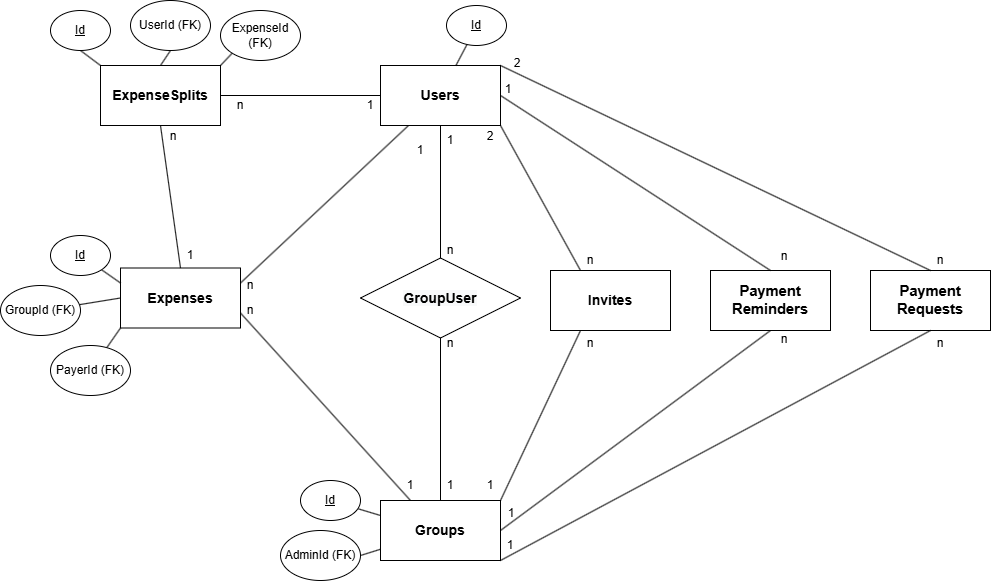

The diagram above was exported from draw.io. Its source (the exported page's mxGraphModel, read from the mxfile embedded in the PNG):
<mxGraphModel dx="2887" dy="1146" grid="1" gridSize="10" guides="1" tooltips="1" connect="1" arrows="1" fold="1" page="1" pageScale="1" pageWidth="827" pageHeight="1169" math="0" shadow="0">
  <root>
    <mxCell id="0" />
    <mxCell id="1" parent="0" />
    <mxCell id="T8wS0UAO6f3cZfDO2E4W-33" style="edgeStyle=none;rounded=0;orthogonalLoop=1;jettySize=auto;html=1;exitX=1;exitY=0.75;exitDx=0;exitDy=0;entryX=0.25;entryY=0;entryDx=0;entryDy=0;endArrow=none;endFill=0;" parent="1" source="Y6YP4naaNZ0JwO63pL_O-32" target="Y6YP4naaNZ0JwO63pL_O-41" edge="1">
      <mxGeometry relative="1" as="geometry" />
    </mxCell>
    <mxCell id="T8wS0UAO6f3cZfDO2E4W-34" style="edgeStyle=none;rounded=0;orthogonalLoop=1;jettySize=auto;html=1;exitX=1;exitY=0.25;exitDx=0;exitDy=0;endArrow=none;endFill=0;" parent="1" source="Y6YP4naaNZ0JwO63pL_O-32" target="Y6YP4naaNZ0JwO63pL_O-40" edge="1">
      <mxGeometry relative="1" as="geometry" />
    </mxCell>
    <mxCell id="Y6YP4naaNZ0JwO63pL_O-32" value="&lt;span style=&quot;font-weight: 700;&quot;&gt;Expenses&lt;/span&gt;" style="rounded=0;whiteSpace=wrap;html=1;fontSize=14;" parent="1" vertex="1">
      <mxGeometry x="-230" y="497.5" width="120" height="60" as="geometry" />
    </mxCell>
    <mxCell id="T8wS0UAO6f3cZfDO2E4W-42" style="edgeStyle=none;rounded=0;orthogonalLoop=1;jettySize=auto;html=1;exitX=0.5;exitY=1;exitDx=0;exitDy=0;entryX=1;entryY=0.5;entryDx=0;entryDy=0;endArrow=none;endFill=0;" parent="1" source="Y6YP4naaNZ0JwO63pL_O-37" target="Y6YP4naaNZ0JwO63pL_O-41" edge="1">
      <mxGeometry relative="1" as="geometry" />
    </mxCell>
    <mxCell id="Y6YP4naaNZ0JwO63pL_O-37" value="&lt;span id=&quot;docs-internal-guid-8137af58-7fff-8aff-ac5c-a7c13dc89b1a&quot;&gt;&lt;span style=&quot;font-size: 11pt; font-family: Arial, sans-serif; background-color: transparent; font-variant-numeric: normal; font-variant-east-asian: normal; font-variant-alternates: normal; font-variant-position: normal; font-variant-emoji: normal; vertical-align: baseline; white-space-collapse: preserve;&quot;&gt;&lt;b&gt;Payment&lt;br/&gt;Reminders&lt;/b&gt;&lt;/span&gt;&lt;/span&gt;" style="rounded=0;whiteSpace=wrap;html=1;fontSize=14;" parent="1" vertex="1">
      <mxGeometry x="360" y="500" width="120" height="60" as="geometry" />
    </mxCell>
    <mxCell id="T8wS0UAO6f3cZfDO2E4W-27" style="edgeStyle=none;rounded=0;orthogonalLoop=1;jettySize=auto;html=1;exitX=0.5;exitY=1;exitDx=0;exitDy=0;endArrow=none;endFill=0;" parent="1" source="Y6YP4naaNZ0JwO63pL_O-40" target="T8wS0UAO6f3cZfDO2E4W-3" edge="1">
      <mxGeometry relative="1" as="geometry" />
    </mxCell>
    <mxCell id="T8wS0UAO6f3cZfDO2E4W-41" style="edgeStyle=none;rounded=0;orthogonalLoop=1;jettySize=auto;html=1;exitX=1;exitY=0.5;exitDx=0;exitDy=0;entryX=0.5;entryY=0;entryDx=0;entryDy=0;endArrow=none;endFill=0;" parent="1" source="Y6YP4naaNZ0JwO63pL_O-40" target="Y6YP4naaNZ0JwO63pL_O-37" edge="1">
      <mxGeometry relative="1" as="geometry" />
    </mxCell>
    <mxCell id="Y6YP4naaNZ0JwO63pL_O-40" value="&lt;span style=&quot;font-weight: 700;&quot;&gt;Users&lt;/span&gt;" style="rounded=0;whiteSpace=wrap;html=1;fontSize=14;" parent="1" vertex="1">
      <mxGeometry x="30" y="295" width="120" height="60" as="geometry" />
    </mxCell>
    <mxCell id="Y6YP4naaNZ0JwO63pL_O-41" value="&lt;span style=&quot;font-weight: 700;&quot;&gt;Groups&lt;/span&gt;" style="rounded=0;whiteSpace=wrap;html=1;fontSize=14;" parent="1" vertex="1">
      <mxGeometry x="30" y="730" width="120" height="60" as="geometry" />
    </mxCell>
    <mxCell id="T8wS0UAO6f3cZfDO2E4W-35" style="edgeStyle=none;rounded=0;orthogonalLoop=1;jettySize=auto;html=1;exitX=1;exitY=0.5;exitDx=0;exitDy=0;entryX=0;entryY=0.5;entryDx=0;entryDy=0;endArrow=none;endFill=0;" parent="1" source="Y6YP4naaNZ0JwO63pL_O-42" target="Y6YP4naaNZ0JwO63pL_O-40" edge="1">
      <mxGeometry relative="1" as="geometry" />
    </mxCell>
    <mxCell id="T8wS0UAO6f3cZfDO2E4W-36" style="edgeStyle=none;rounded=0;orthogonalLoop=1;jettySize=auto;html=1;exitX=0.5;exitY=1;exitDx=0;exitDy=0;entryX=0.5;entryY=0;entryDx=0;entryDy=0;endArrow=none;endFill=0;" parent="1" source="Y6YP4naaNZ0JwO63pL_O-42" target="Y6YP4naaNZ0JwO63pL_O-32" edge="1">
      <mxGeometry relative="1" as="geometry" />
    </mxCell>
    <mxCell id="Y6YP4naaNZ0JwO63pL_O-42" value="&lt;span style=&quot;font-weight: 700;&quot;&gt;ExpenseSplits&lt;/span&gt;" style="rounded=0;whiteSpace=wrap;html=1;fontSize=14;" parent="1" vertex="1">
      <mxGeometry x="-250" y="295" width="120" height="60" as="geometry" />
    </mxCell>
    <mxCell id="T8wS0UAO6f3cZfDO2E4W-28" style="edgeStyle=none;rounded=0;orthogonalLoop=1;jettySize=auto;html=1;exitX=0.5;exitY=1;exitDx=0;exitDy=0;entryX=0.5;entryY=0;entryDx=0;entryDy=0;endArrow=none;endFill=0;" parent="1" source="T8wS0UAO6f3cZfDO2E4W-3" target="Y6YP4naaNZ0JwO63pL_O-41" edge="1">
      <mxGeometry relative="1" as="geometry" />
    </mxCell>
    <mxCell id="T8wS0UAO6f3cZfDO2E4W-3" value="&lt;span style=&quot;color: rgb(0, 0, 0); font-family: Helvetica; font-size: 14px; font-style: normal; font-variant-ligatures: normal; font-variant-caps: normal; font-weight: 700; letter-spacing: normal; orphans: 2; text-align: center; text-indent: 0px; text-transform: none; widows: 2; word-spacing: 0px; -webkit-text-stroke-width: 0px; background-color: rgb(248, 249, 250); text-decoration-thickness: initial; text-decoration-style: initial; text-decoration-color: initial; float: none; display: inline !important;&quot;&gt;GroupUser&lt;/span&gt;" style="rhombus;whiteSpace=wrap;html=1;" parent="1" vertex="1">
      <mxGeometry x="10" y="487.5" width="160" height="80" as="geometry" />
    </mxCell>
    <mxCell id="T8wS0UAO6f3cZfDO2E4W-22" style="edgeStyle=none;rounded=0;orthogonalLoop=1;jettySize=auto;html=1;exitX=0.5;exitY=1;exitDx=0;exitDy=0;entryX=0;entryY=0;entryDx=0;entryDy=0;endArrow=none;endFill=0;" parent="1" source="T8wS0UAO6f3cZfDO2E4W-4" target="Y6YP4naaNZ0JwO63pL_O-42" edge="1">
      <mxGeometry relative="1" as="geometry" />
    </mxCell>
    <mxCell id="T8wS0UAO6f3cZfDO2E4W-4" value="&lt;u&gt;Id&lt;/u&gt;" style="ellipse;whiteSpace=wrap;html=1;" parent="1" vertex="1">
      <mxGeometry x="-300" y="240" width="60" height="40" as="geometry" />
    </mxCell>
    <mxCell id="T8wS0UAO6f3cZfDO2E4W-19" style="rounded=0;orthogonalLoop=1;jettySize=auto;html=1;endArrow=none;endFill=0;" parent="1" source="T8wS0UAO6f3cZfDO2E4W-6" target="Y6YP4naaNZ0JwO63pL_O-40" edge="1">
      <mxGeometry relative="1" as="geometry" />
    </mxCell>
    <mxCell id="T8wS0UAO6f3cZfDO2E4W-6" value="&lt;u&gt;Id&lt;/u&gt;" style="ellipse;whiteSpace=wrap;html=1;" parent="1" vertex="1">
      <mxGeometry x="96" y="235" width="60" height="40" as="geometry" />
    </mxCell>
    <mxCell id="T8wS0UAO6f3cZfDO2E4W-31" style="edgeStyle=none;rounded=0;orthogonalLoop=1;jettySize=auto;html=1;entryX=0;entryY=0.25;entryDx=0;entryDy=0;endArrow=none;endFill=0;" parent="1" source="T8wS0UAO6f3cZfDO2E4W-7" target="Y6YP4naaNZ0JwO63pL_O-41" edge="1">
      <mxGeometry relative="1" as="geometry" />
    </mxCell>
    <mxCell id="T8wS0UAO6f3cZfDO2E4W-7" value="&lt;u&gt;Id&lt;/u&gt;" style="ellipse;whiteSpace=wrap;html=1;" parent="1" vertex="1">
      <mxGeometry x="-50" y="710" width="60" height="40" as="geometry" />
    </mxCell>
    <mxCell id="T8wS0UAO6f3cZfDO2E4W-24" style="edgeStyle=none;rounded=0;orthogonalLoop=1;jettySize=auto;html=1;entryX=0;entryY=0.25;entryDx=0;entryDy=0;endArrow=none;endFill=0;" parent="1" source="T8wS0UAO6f3cZfDO2E4W-8" target="Y6YP4naaNZ0JwO63pL_O-32" edge="1">
      <mxGeometry relative="1" as="geometry" />
    </mxCell>
    <mxCell id="T8wS0UAO6f3cZfDO2E4W-8" value="&lt;u&gt;Id&lt;/u&gt;" style="ellipse;whiteSpace=wrap;html=1;" parent="1" vertex="1">
      <mxGeometry x="-300" y="465" width="60" height="40" as="geometry" />
    </mxCell>
    <mxCell id="T8wS0UAO6f3cZfDO2E4W-32" style="edgeStyle=none;rounded=0;orthogonalLoop=1;jettySize=auto;html=1;exitX=1;exitY=0.5;exitDx=0;exitDy=0;endArrow=none;endFill=0;" parent="1" source="T8wS0UAO6f3cZfDO2E4W-9" target="Y6YP4naaNZ0JwO63pL_O-41" edge="1">
      <mxGeometry relative="1" as="geometry" />
    </mxCell>
    <mxCell id="T8wS0UAO6f3cZfDO2E4W-9" value="AdminId (FK)" style="ellipse;whiteSpace=wrap;html=1;" parent="1" vertex="1">
      <mxGeometry x="-70" y="760" width="80" height="50" as="geometry" />
    </mxCell>
    <mxCell id="T8wS0UAO6f3cZfDO2E4W-25" style="edgeStyle=none;rounded=0;orthogonalLoop=1;jettySize=auto;html=1;entryX=0;entryY=0.5;entryDx=0;entryDy=0;endArrow=none;endFill=0;" parent="1" source="T8wS0UAO6f3cZfDO2E4W-13" target="Y6YP4naaNZ0JwO63pL_O-32" edge="1">
      <mxGeometry relative="1" as="geometry" />
    </mxCell>
    <mxCell id="T8wS0UAO6f3cZfDO2E4W-13" value="GroupId (FK)" style="ellipse;whiteSpace=wrap;html=1;" parent="1" vertex="1">
      <mxGeometry x="-350" y="515" width="80" height="50" as="geometry" />
    </mxCell>
    <mxCell id="T8wS0UAO6f3cZfDO2E4W-26" style="edgeStyle=none;rounded=0;orthogonalLoop=1;jettySize=auto;html=1;entryX=0;entryY=1;entryDx=0;entryDy=0;endArrow=none;endFill=0;" parent="1" source="T8wS0UAO6f3cZfDO2E4W-14" target="Y6YP4naaNZ0JwO63pL_O-32" edge="1">
      <mxGeometry relative="1" as="geometry" />
    </mxCell>
    <mxCell id="T8wS0UAO6f3cZfDO2E4W-14" value="PayerId (FK)" style="ellipse;whiteSpace=wrap;html=1;" parent="1" vertex="1">
      <mxGeometry x="-300" y="575" width="80" height="50" as="geometry" />
    </mxCell>
    <mxCell id="T8wS0UAO6f3cZfDO2E4W-23" style="edgeStyle=none;rounded=0;orthogonalLoop=1;jettySize=auto;html=1;exitX=0.5;exitY=1;exitDx=0;exitDy=0;entryX=0.5;entryY=0;entryDx=0;entryDy=0;endArrow=none;endFill=0;" parent="1" source="T8wS0UAO6f3cZfDO2E4W-15" target="Y6YP4naaNZ0JwO63pL_O-42" edge="1">
      <mxGeometry relative="1" as="geometry" />
    </mxCell>
    <mxCell id="T8wS0UAO6f3cZfDO2E4W-15" value="UserId (FK)" style="ellipse;whiteSpace=wrap;html=1;" parent="1" vertex="1">
      <mxGeometry x="-220" y="230" width="80" height="50" as="geometry" />
    </mxCell>
    <mxCell id="T8wS0UAO6f3cZfDO2E4W-20" style="edgeStyle=none;rounded=0;orthogonalLoop=1;jettySize=auto;html=1;exitX=0;exitY=1;exitDx=0;exitDy=0;entryX=1;entryY=0;entryDx=0;entryDy=0;endArrow=none;endFill=0;" parent="1" source="T8wS0UAO6f3cZfDO2E4W-16" target="Y6YP4naaNZ0JwO63pL_O-42" edge="1">
      <mxGeometry relative="1" as="geometry" />
    </mxCell>
    <mxCell id="T8wS0UAO6f3cZfDO2E4W-16" value="ExpenseId (FK)" style="ellipse;whiteSpace=wrap;html=1;" parent="1" vertex="1">
      <mxGeometry x="-130" y="240" width="80" height="50" as="geometry" />
    </mxCell>
    <mxCell id="T8wS0UAO6f3cZfDO2E4W-43" value="1" style="text;html=1;strokeColor=none;fillColor=none;align=center;verticalAlign=middle;whiteSpace=wrap;rounded=0;" parent="1" vertex="1">
      <mxGeometry x="80" y="355" width="40" height="30" as="geometry" />
    </mxCell>
    <mxCell id="T8wS0UAO6f3cZfDO2E4W-44" value="1" style="text;html=1;strokeColor=none;fillColor=none;align=center;verticalAlign=middle;whiteSpace=wrap;rounded=0;" parent="1" vertex="1">
      <mxGeometry x="80" y="700" width="40" height="30" as="geometry" />
    </mxCell>
    <mxCell id="T8wS0UAO6f3cZfDO2E4W-45" value="1" style="text;html=1;strokeColor=none;fillColor=none;align=center;verticalAlign=middle;whiteSpace=wrap;rounded=0;" parent="1" vertex="1">
      <mxGeometry x="120" y="700" width="40" height="30" as="geometry" />
    </mxCell>
    <mxCell id="T8wS0UAO6f3cZfDO2E4W-46" value="2" style="text;html=1;strokeColor=none;fillColor=none;align=center;verticalAlign=middle;whiteSpace=wrap;rounded=0;" parent="1" vertex="1">
      <mxGeometry x="120" y="351" width="40" height="30" as="geometry" />
    </mxCell>
    <mxCell id="T8wS0UAO6f3cZfDO2E4W-47" value="n" style="text;html=1;strokeColor=none;fillColor=none;align=center;verticalAlign=middle;whiteSpace=wrap;rounded=0;" parent="1" vertex="1">
      <mxGeometry x="220" y="475" width="40" height="30" as="geometry" />
    </mxCell>
    <mxCell id="T8wS0UAO6f3cZfDO2E4W-48" value="n" style="text;html=1;strokeColor=none;fillColor=none;align=center;verticalAlign=middle;whiteSpace=wrap;rounded=0;" parent="1" vertex="1">
      <mxGeometry x="220" y="557.5" width="40" height="30" as="geometry" />
    </mxCell>
    <mxCell id="T8wS0UAO6f3cZfDO2E4W-49" value="n" style="text;html=1;strokeColor=none;fillColor=none;align=center;verticalAlign=middle;whiteSpace=wrap;rounded=0;" parent="1" vertex="1">
      <mxGeometry x="80" y="557.5" width="40" height="30" as="geometry" />
    </mxCell>
    <mxCell id="T8wS0UAO6f3cZfDO2E4W-50" value="n" style="text;html=1;strokeColor=none;fillColor=none;align=center;verticalAlign=middle;whiteSpace=wrap;rounded=0;" parent="1" vertex="1">
      <mxGeometry x="80" y="465" width="40" height="30" as="geometry" />
    </mxCell>
    <mxCell id="T8wS0UAO6f3cZfDO2E4W-51" value="n" style="text;html=1;strokeColor=none;fillColor=none;align=center;verticalAlign=middle;whiteSpace=wrap;rounded=0;" parent="1" vertex="1">
      <mxGeometry x="-130" y="320" width="40" height="30" as="geometry" />
    </mxCell>
    <mxCell id="T8wS0UAO6f3cZfDO2E4W-52" value="1" style="text;html=1;strokeColor=none;fillColor=none;align=center;verticalAlign=middle;whiteSpace=wrap;rounded=0;" parent="1" vertex="1">
      <mxGeometry y="320" width="40" height="30" as="geometry" />
    </mxCell>
    <mxCell id="T8wS0UAO6f3cZfDO2E4W-53" value="1" style="text;html=1;strokeColor=none;fillColor=none;align=center;verticalAlign=middle;whiteSpace=wrap;rounded=0;" parent="1" vertex="1">
      <mxGeometry x="-180" y="470" width="40" height="30" as="geometry" />
    </mxCell>
    <mxCell id="T8wS0UAO6f3cZfDO2E4W-54" value="n" style="text;html=1;strokeColor=none;fillColor=none;align=center;verticalAlign=middle;whiteSpace=wrap;rounded=0;" parent="1" vertex="1">
      <mxGeometry x="-197" y="351" width="40" height="30" as="geometry" />
    </mxCell>
    <mxCell id="T8wS0UAO6f3cZfDO2E4W-55" value="1" style="text;html=1;strokeColor=none;fillColor=none;align=center;verticalAlign=middle;whiteSpace=wrap;rounded=0;" parent="1" vertex="1">
      <mxGeometry x="138" y="304" width="40" height="30" as="geometry" />
    </mxCell>
    <mxCell id="T8wS0UAO6f3cZfDO2E4W-56" value="n" style="text;html=1;strokeColor=none;fillColor=none;align=center;verticalAlign=middle;whiteSpace=wrap;rounded=0;" parent="1" vertex="1">
      <mxGeometry x="-120" y="500" width="40" height="30" as="geometry" />
    </mxCell>
    <mxCell id="T8wS0UAO6f3cZfDO2E4W-57" value="1" style="text;html=1;strokeColor=none;fillColor=none;align=center;verticalAlign=middle;whiteSpace=wrap;rounded=0;" parent="1" vertex="1">
      <mxGeometry x="40" y="700" width="40" height="30" as="geometry" />
    </mxCell>
    <mxCell id="T8wS0UAO6f3cZfDO2E4W-58" value="n" style="text;html=1;strokeColor=none;fillColor=none;align=center;verticalAlign=middle;whiteSpace=wrap;rounded=0;" parent="1" vertex="1">
      <mxGeometry x="-120" y="525" width="40" height="30" as="geometry" />
    </mxCell>
    <mxCell id="UQXOmscohxv8xQBTiPNR-1" value="&lt;span style=&quot;font-weight: 700;&quot;&gt;Invites&lt;/span&gt;" style="rounded=0;whiteSpace=wrap;html=1;fontSize=14;" vertex="1" parent="1">
      <mxGeometry x="200" y="500" width="120" height="60" as="geometry" />
    </mxCell>
    <mxCell id="UQXOmscohxv8xQBTiPNR-3" style="edgeStyle=none;rounded=0;orthogonalLoop=1;jettySize=auto;html=1;entryX=0.25;entryY=0;entryDx=0;entryDy=0;endArrow=none;endFill=0;exitX=1;exitY=1;exitDx=0;exitDy=0;" edge="1" parent="1" source="Y6YP4naaNZ0JwO63pL_O-40" target="UQXOmscohxv8xQBTiPNR-1">
      <mxGeometry relative="1" as="geometry">
        <mxPoint x="180" y="370" as="sourcePoint" />
        <mxPoint x="400" y="530" as="targetPoint" />
      </mxGeometry>
    </mxCell>
    <mxCell id="UQXOmscohxv8xQBTiPNR-4" style="edgeStyle=none;rounded=0;orthogonalLoop=1;jettySize=auto;html=1;exitX=0.25;exitY=1;exitDx=0;exitDy=0;entryX=1;entryY=0;entryDx=0;entryDy=0;endArrow=none;endFill=0;" edge="1" parent="1" source="UQXOmscohxv8xQBTiPNR-1" target="Y6YP4naaNZ0JwO63pL_O-41">
      <mxGeometry relative="1" as="geometry">
        <mxPoint x="410" y="568" as="sourcePoint" />
        <mxPoint x="160" y="770" as="targetPoint" />
      </mxGeometry>
    </mxCell>
    <mxCell id="UQXOmscohxv8xQBTiPNR-6" value="" style="edgeStyle=none;rounded=0;orthogonalLoop=1;jettySize=auto;html=1;entryX=0.25;entryY=0;entryDx=0;entryDy=0;endArrow=none;endFill=0;exitX=1;exitY=1;exitDx=0;exitDy=0;" edge="1" parent="1" source="Y6YP4naaNZ0JwO63pL_O-40">
      <mxGeometry relative="1" as="geometry">
        <mxPoint x="150" y="355" as="sourcePoint" />
        <mxPoint x="150" y="340" as="targetPoint" />
      </mxGeometry>
    </mxCell>
    <mxCell id="UQXOmscohxv8xQBTiPNR-8" value="&lt;span id=&quot;docs-internal-guid-8137af58-7fff-8aff-ac5c-a7c13dc89b1a&quot;&gt;&lt;span style=&quot;font-size: 11pt; font-family: Arial, sans-serif; background-color: transparent; font-variant-numeric: normal; font-variant-east-asian: normal; font-variant-alternates: normal; font-variant-position: normal; font-variant-emoji: normal; vertical-align: baseline; white-space-collapse: preserve;&quot;&gt;&lt;b&gt;Payment&lt;br&gt;&lt;/b&gt;&lt;span id=&quot;docs-internal-guid-c5700488-7fff-bfa4-934c-01c4db6e756c&quot;&gt;&lt;span style=&quot;font-size: 11pt; background-color: transparent; font-variant-numeric: normal; font-variant-east-asian: normal; font-variant-alternates: normal; font-variant-position: normal; font-variant-emoji: normal; vertical-align: baseline;&quot;&gt;&lt;b&gt;Requests&lt;/b&gt;&lt;/span&gt;&lt;/span&gt;&lt;b&gt;&lt;/b&gt;&lt;/span&gt;&lt;/span&gt;" style="rounded=0;whiteSpace=wrap;html=1;fontSize=14;" vertex="1" parent="1">
      <mxGeometry x="520" y="500" width="120" height="60" as="geometry" />
    </mxCell>
    <mxCell id="UQXOmscohxv8xQBTiPNR-9" value="2" style="text;html=1;strokeColor=none;fillColor=none;align=center;verticalAlign=middle;whiteSpace=wrap;rounded=0;" vertex="1" parent="1">
      <mxGeometry x="147" y="278" width="40" height="30" as="geometry" />
    </mxCell>
    <mxCell id="UQXOmscohxv8xQBTiPNR-10" style="edgeStyle=none;rounded=0;orthogonalLoop=1;jettySize=auto;html=1;exitX=1;exitY=0;exitDx=0;exitDy=0;entryX=0.5;entryY=0;entryDx=0;entryDy=0;endArrow=none;endFill=0;" edge="1" parent="1" source="Y6YP4naaNZ0JwO63pL_O-40" target="UQXOmscohxv8xQBTiPNR-8">
      <mxGeometry relative="1" as="geometry">
        <mxPoint x="230" y="312.5" as="sourcePoint" />
        <mxPoint x="500" y="487.5" as="targetPoint" />
      </mxGeometry>
    </mxCell>
    <mxCell id="UQXOmscohxv8xQBTiPNR-11" style="edgeStyle=none;rounded=0;orthogonalLoop=1;jettySize=auto;html=1;exitX=0.5;exitY=1;exitDx=0;exitDy=0;entryX=1;entryY=1;entryDx=0;entryDy=0;endArrow=none;endFill=0;" edge="1" parent="1" source="UQXOmscohxv8xQBTiPNR-8" target="Y6YP4naaNZ0JwO63pL_O-41">
      <mxGeometry relative="1" as="geometry">
        <mxPoint x="430" y="570" as="sourcePoint" />
        <mxPoint x="160" y="770" as="targetPoint" />
      </mxGeometry>
    </mxCell>
    <mxCell id="UQXOmscohxv8xQBTiPNR-13" value="1" style="text;html=1;strokeColor=none;fillColor=none;align=center;verticalAlign=middle;whiteSpace=wrap;rounded=0;" vertex="1" parent="1">
      <mxGeometry x="50" y="365" width="40" height="30" as="geometry" />
    </mxCell>
    <mxCell id="UQXOmscohxv8xQBTiPNR-15" value="1" style="text;html=1;strokeColor=none;fillColor=none;align=center;verticalAlign=middle;whiteSpace=wrap;rounded=0;" vertex="1" parent="1">
      <mxGeometry x="141" y="728" width="40" height="30" as="geometry" />
    </mxCell>
    <mxCell id="UQXOmscohxv8xQBTiPNR-16" value="1" style="text;html=1;strokeColor=none;fillColor=none;align=center;verticalAlign=middle;whiteSpace=wrap;rounded=0;" vertex="1" parent="1">
      <mxGeometry x="140" y="760" width="40" height="30" as="geometry" />
    </mxCell>
    <mxCell id="UQXOmscohxv8xQBTiPNR-19" value="n" style="text;html=1;strokeColor=none;fillColor=none;align=center;verticalAlign=middle;whiteSpace=wrap;rounded=0;" vertex="1" parent="1">
      <mxGeometry x="414" y="471.25" width="40" height="30" as="geometry" />
    </mxCell>
    <mxCell id="UQXOmscohxv8xQBTiPNR-20" value="n" style="text;html=1;strokeColor=none;fillColor=none;align=center;verticalAlign=middle;whiteSpace=wrap;rounded=0;" vertex="1" parent="1">
      <mxGeometry x="414" y="553.75" width="40" height="30" as="geometry" />
    </mxCell>
    <mxCell id="UQXOmscohxv8xQBTiPNR-21" value="n" style="text;html=1;strokeColor=none;fillColor=none;align=center;verticalAlign=middle;whiteSpace=wrap;rounded=0;" vertex="1" parent="1">
      <mxGeometry x="570" y="475" width="40" height="30" as="geometry" />
    </mxCell>
    <mxCell id="UQXOmscohxv8xQBTiPNR-22" value="n" style="text;html=1;strokeColor=none;fillColor=none;align=center;verticalAlign=middle;whiteSpace=wrap;rounded=0;" vertex="1" parent="1">
      <mxGeometry x="570" y="557.5" width="40" height="30" as="geometry" />
    </mxCell>
  </root>
</mxGraphModel>